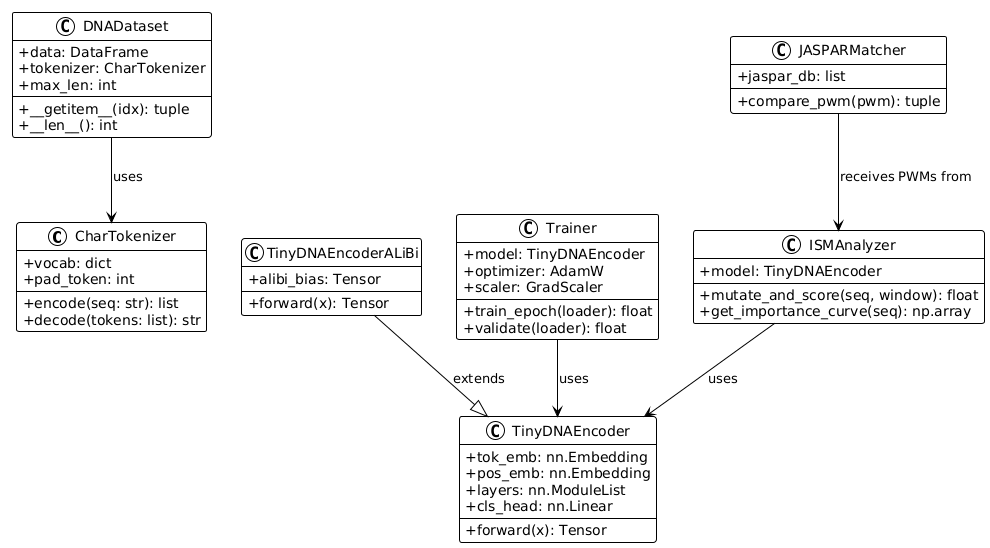

The diagram above was rendered by PlantUML. Its source (embedded in the PNG):
@startuml
!theme plain
skinparam classAttributeIconSize 0

class CharTokenizer {
  +vocab: dict
  +pad_token: int
  +encode(seq: str): list
  +decode(tokens: list): str
}

class TinyDNAEncoder {
  +tok_emb: nn.Embedding
  +pos_emb: nn.Embedding
  +layers: nn.ModuleList
  +cls_head: nn.Linear
  +forward(x): Tensor
}

class TinyDNAEncoderALiBi {
  +alibi_bias: Tensor
  +forward(x): Tensor
}

class DNADataset {
  +data: DataFrame
  +tokenizer: CharTokenizer
  +max_len: int
  +__getitem__(idx): tuple
  +__len__(): int
}

class Trainer {
  +model: TinyDNAEncoder
  +optimizer: AdamW
  +scaler: GradScaler
  +train_epoch(loader): float
  +validate(loader): float
}

class ISMAnalyzer {
  +model: TinyDNAEncoder
  +mutate_and_score(seq, window): float
  +get_importance_curve(seq): np.array
}

class JASPARMatcher {
  +jaspar_db: list
  +compare_pwm(pwm): tuple
}

TinyDNAEncoderALiBi --|> TinyDNAEncoder : extends
Trainer --> TinyDNAEncoder : uses
DNADataset --> CharTokenizer : uses
ISMAnalyzer --> TinyDNAEncoder : uses
JASPARMatcher --> ISMAnalyzer : receives PWMs from
@enduml